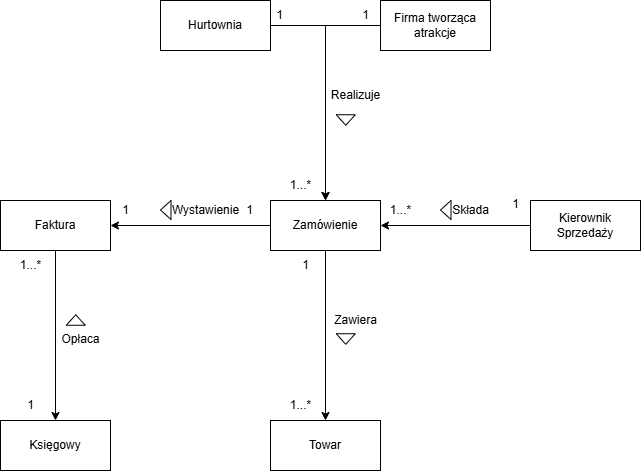

The diagram above was exported from draw.io. Its source (the exported page's mxGraphModel, read from the mxfile embedded in the PNG):
<mxGraphModel dx="1044" dy="561" grid="1" gridSize="10" guides="1" tooltips="1" connect="1" arrows="1" fold="1" page="1" pageScale="1" pageWidth="827" pageHeight="1169" math="0" shadow="0">
  <root>
    <mxCell id="WIyWlLk6GJQsqaUBKTNV-0" />
    <mxCell id="WIyWlLk6GJQsqaUBKTNV-1" parent="WIyWlLk6GJQsqaUBKTNV-0" />
    <mxCell id="qDf-E5wWJ8-BbmTakkGf-38" style="edgeStyle=orthogonalEdgeStyle;rounded=0;orthogonalLoop=1;jettySize=auto;html=1;exitX=1;exitY=0.5;exitDx=0;exitDy=0;entryX=0.5;entryY=0;entryDx=0;entryDy=0;" parent="WIyWlLk6GJQsqaUBKTNV-1" source="qDf-E5wWJ8-BbmTakkGf-2" target="qDf-E5wWJ8-BbmTakkGf-6" edge="1">
      <mxGeometry relative="1" as="geometry" />
    </mxCell>
    <mxCell id="qDf-E5wWJ8-BbmTakkGf-2" value="Hurtownia" style="html=1;whiteSpace=wrap;" parent="WIyWlLk6GJQsqaUBKTNV-1" vertex="1">
      <mxGeometry x="270" y="190" width="110" height="50" as="geometry" />
    </mxCell>
    <mxCell id="qDf-E5wWJ8-BbmTakkGf-7" style="edgeStyle=orthogonalEdgeStyle;rounded=0;orthogonalLoop=1;jettySize=auto;html=1;entryX=1;entryY=0.5;entryDx=0;entryDy=0;" parent="WIyWlLk6GJQsqaUBKTNV-1" source="qDf-E5wWJ8-BbmTakkGf-3" target="qDf-E5wWJ8-BbmTakkGf-6" edge="1">
      <mxGeometry relative="1" as="geometry" />
    </mxCell>
    <mxCell id="qDf-E5wWJ8-BbmTakkGf-3" value="Kierownik Sprzedaży" style="html=1;whiteSpace=wrap;" parent="WIyWlLk6GJQsqaUBKTNV-1" vertex="1">
      <mxGeometry x="640" y="390" width="110" height="50" as="geometry" />
    </mxCell>
    <mxCell id="qDf-E5wWJ8-BbmTakkGf-4" value="Księgowy" style="html=1;whiteSpace=wrap;" parent="WIyWlLk6GJQsqaUBKTNV-1" vertex="1">
      <mxGeometry x="110" y="610" width="110" height="50" as="geometry" />
    </mxCell>
    <mxCell id="qDf-E5wWJ8-BbmTakkGf-10" style="edgeStyle=orthogonalEdgeStyle;rounded=0;orthogonalLoop=1;jettySize=auto;html=1;entryX=0.5;entryY=0;entryDx=0;entryDy=0;" parent="WIyWlLk6GJQsqaUBKTNV-1" source="qDf-E5wWJ8-BbmTakkGf-6" target="qDf-E5wWJ8-BbmTakkGf-9" edge="1">
      <mxGeometry relative="1" as="geometry" />
    </mxCell>
    <mxCell id="qDf-E5wWJ8-BbmTakkGf-13" style="edgeStyle=orthogonalEdgeStyle;rounded=0;orthogonalLoop=1;jettySize=auto;html=1;entryX=1;entryY=0.5;entryDx=0;entryDy=0;" parent="WIyWlLk6GJQsqaUBKTNV-1" source="qDf-E5wWJ8-BbmTakkGf-6" target="qDf-E5wWJ8-BbmTakkGf-11" edge="1">
      <mxGeometry relative="1" as="geometry" />
    </mxCell>
    <mxCell id="qDf-E5wWJ8-BbmTakkGf-6" value="Zamówienie" style="html=1;whiteSpace=wrap;" parent="WIyWlLk6GJQsqaUBKTNV-1" vertex="1">
      <mxGeometry x="380" y="390" width="110" height="50" as="geometry" />
    </mxCell>
    <mxCell id="qDf-E5wWJ8-BbmTakkGf-9" value="Towar" style="html=1;whiteSpace=wrap;" parent="WIyWlLk6GJQsqaUBKTNV-1" vertex="1">
      <mxGeometry x="380" y="610" width="110" height="50" as="geometry" />
    </mxCell>
    <mxCell id="qDf-E5wWJ8-BbmTakkGf-14" style="edgeStyle=orthogonalEdgeStyle;rounded=0;orthogonalLoop=1;jettySize=auto;html=1;" parent="WIyWlLk6GJQsqaUBKTNV-1" source="qDf-E5wWJ8-BbmTakkGf-11" target="qDf-E5wWJ8-BbmTakkGf-4" edge="1">
      <mxGeometry relative="1" as="geometry" />
    </mxCell>
    <mxCell id="qDf-E5wWJ8-BbmTakkGf-11" value="Faktura" style="html=1;whiteSpace=wrap;" parent="WIyWlLk6GJQsqaUBKTNV-1" vertex="1">
      <mxGeometry x="110" y="390" width="110" height="50" as="geometry" />
    </mxCell>
    <mxCell id="qDf-E5wWJ8-BbmTakkGf-15" value="" style="triangle;whiteSpace=wrap;html=1;fillColor=light-dark(#FFFFFF,#FFFFFF);fillStyle=solid;rotation=-180;" parent="WIyWlLk6GJQsqaUBKTNV-1" vertex="1">
      <mxGeometry x="550" y="390" width="10.5" height="19" as="geometry" />
    </mxCell>
    <mxCell id="qDf-E5wWJ8-BbmTakkGf-16" value="" style="triangle;whiteSpace=wrap;html=1;fillColor=light-dark(#FFFFFF,#FFFFFF);fillStyle=solid;rotation=90;" parent="WIyWlLk6GJQsqaUBKTNV-1" vertex="1">
      <mxGeometry x="450" y="300" width="10.5" height="19" as="geometry" />
    </mxCell>
    <mxCell id="qDf-E5wWJ8-BbmTakkGf-17" value="" style="triangle;whiteSpace=wrap;html=1;fillColor=light-dark(#FFFFFF,#FFFFFF);fillStyle=solid;rotation=-90;" parent="WIyWlLk6GJQsqaUBKTNV-1" vertex="1">
      <mxGeometry x="180" y="500" width="10.5" height="19" as="geometry" />
    </mxCell>
    <mxCell id="qDf-E5wWJ8-BbmTakkGf-18" value="" style="triangle;whiteSpace=wrap;html=1;fillColor=light-dark(#FFFFFF,#FFFFFF);fillStyle=solid;rotation=-180;" parent="WIyWlLk6GJQsqaUBKTNV-1" vertex="1">
      <mxGeometry x="270" y="390" width="10.5" height="19" as="geometry" />
    </mxCell>
    <mxCell id="qDf-E5wWJ8-BbmTakkGf-19" value="" style="triangle;whiteSpace=wrap;html=1;fillColor=light-dark(#FFFFFF,#FFFFFF);fillStyle=solid;rotation=90;" parent="WIyWlLk6GJQsqaUBKTNV-1" vertex="1">
      <mxGeometry x="450" y="519" width="10.5" height="19" as="geometry" />
    </mxCell>
    <mxCell id="qDf-E5wWJ8-BbmTakkGf-20" value="1...*" style="text;html=1;align=center;verticalAlign=middle;resizable=0;points=[];autosize=1;strokeColor=none;fillColor=none;" parent="WIyWlLk6GJQsqaUBKTNV-1" vertex="1">
      <mxGeometry x="390" y="360" width="40" height="30" as="geometry" />
    </mxCell>
    <mxCell id="qDf-E5wWJ8-BbmTakkGf-22" value="1" style="text;html=1;align=center;verticalAlign=middle;resizable=0;points=[];autosize=1;strokeColor=none;fillColor=none;" parent="WIyWlLk6GJQsqaUBKTNV-1" vertex="1">
      <mxGeometry x="610" y="379" width="30" height="30" as="geometry" />
    </mxCell>
    <mxCell id="qDf-E5wWJ8-BbmTakkGf-23" value="1...*" style="text;html=1;align=center;verticalAlign=middle;resizable=0;points=[];autosize=1;strokeColor=none;fillColor=none;" parent="WIyWlLk6GJQsqaUBKTNV-1" vertex="1">
      <mxGeometry x="490" y="384.5" width="40" height="30" as="geometry" />
    </mxCell>
    <mxCell id="qDf-E5wWJ8-BbmTakkGf-24" value="1" style="text;html=1;align=center;verticalAlign=middle;resizable=0;points=[];autosize=1;strokeColor=none;fillColor=none;" parent="WIyWlLk6GJQsqaUBKTNV-1" vertex="1">
      <mxGeometry x="374" y="190" width="30" height="30" as="geometry" />
    </mxCell>
    <mxCell id="qDf-E5wWJ8-BbmTakkGf-25" value="1" style="text;html=1;align=center;verticalAlign=middle;resizable=0;points=[];autosize=1;strokeColor=none;fillColor=none;" parent="WIyWlLk6GJQsqaUBKTNV-1" vertex="1">
      <mxGeometry x="400" y="440" width="30" height="30" as="geometry" />
    </mxCell>
    <mxCell id="qDf-E5wWJ8-BbmTakkGf-26" value="1...*" style="text;html=1;align=center;verticalAlign=middle;resizable=0;points=[];autosize=1;strokeColor=none;fillColor=none;" parent="WIyWlLk6GJQsqaUBKTNV-1" vertex="1">
      <mxGeometry x="390" y="580" width="40" height="30" as="geometry" />
    </mxCell>
    <mxCell id="qDf-E5wWJ8-BbmTakkGf-27" value="1" style="text;html=1;align=center;verticalAlign=middle;resizable=0;points=[];autosize=1;strokeColor=none;fillColor=none;" parent="WIyWlLk6GJQsqaUBKTNV-1" vertex="1">
      <mxGeometry x="344" y="384.5" width="30" height="30" as="geometry" />
    </mxCell>
    <mxCell id="qDf-E5wWJ8-BbmTakkGf-28" value="1" style="text;html=1;align=center;verticalAlign=middle;resizable=0;points=[];autosize=1;strokeColor=none;fillColor=none;" parent="WIyWlLk6GJQsqaUBKTNV-1" vertex="1">
      <mxGeometry x="220" y="384.5" width="30" height="30" as="geometry" />
    </mxCell>
    <mxCell id="qDf-E5wWJ8-BbmTakkGf-29" value="1...*" style="text;html=1;align=center;verticalAlign=middle;resizable=0;points=[];autosize=1;strokeColor=none;fillColor=none;" parent="WIyWlLk6GJQsqaUBKTNV-1" vertex="1">
      <mxGeometry x="120" y="440" width="40" height="30" as="geometry" />
    </mxCell>
    <mxCell id="qDf-E5wWJ8-BbmTakkGf-30" value="1" style="text;html=1;align=center;verticalAlign=middle;resizable=0;points=[];autosize=1;strokeColor=none;fillColor=none;" parent="WIyWlLk6GJQsqaUBKTNV-1" vertex="1">
      <mxGeometry x="125" y="580" width="30" height="30" as="geometry" />
    </mxCell>
    <mxCell id="qDf-E5wWJ8-BbmTakkGf-31" value="Realizuje" style="text;html=1;align=center;verticalAlign=middle;resizable=0;points=[];autosize=1;strokeColor=none;fillColor=none;" parent="WIyWlLk6GJQsqaUBKTNV-1" vertex="1">
      <mxGeometry x="430" y="270" width="70" height="30" as="geometry" />
    </mxCell>
    <mxCell id="qDf-E5wWJ8-BbmTakkGf-32" value="Składa" style="text;html=1;align=center;verticalAlign=middle;resizable=0;points=[];autosize=1;strokeColor=none;fillColor=none;" parent="WIyWlLk6GJQsqaUBKTNV-1" vertex="1">
      <mxGeometry x="550" y="384.5" width="60" height="30" as="geometry" />
    </mxCell>
    <mxCell id="qDf-E5wWJ8-BbmTakkGf-33" value="Zawiera" style="text;html=1;align=center;verticalAlign=middle;resizable=0;points=[];autosize=1;strokeColor=none;fillColor=none;" parent="WIyWlLk6GJQsqaUBKTNV-1" vertex="1">
      <mxGeometry x="430" y="494.5" width="70" height="30" as="geometry" />
    </mxCell>
    <mxCell id="qDf-E5wWJ8-BbmTakkGf-34" value="Opłaca" style="text;html=1;align=center;verticalAlign=middle;resizable=0;points=[];autosize=1;strokeColor=none;fillColor=none;" parent="WIyWlLk6GJQsqaUBKTNV-1" vertex="1">
      <mxGeometry x="160" y="513.5" width="60" height="30" as="geometry" />
    </mxCell>
    <mxCell id="qDf-E5wWJ8-BbmTakkGf-35" value="Wystawienie" style="text;html=1;align=center;verticalAlign=middle;resizable=0;points=[];autosize=1;strokeColor=none;fillColor=none;" parent="WIyWlLk6GJQsqaUBKTNV-1" vertex="1">
      <mxGeometry x="270" y="384.5" width="90" height="30" as="geometry" />
    </mxCell>
    <mxCell id="qDf-E5wWJ8-BbmTakkGf-36" value="Firma tworząca atrakcje" style="html=1;whiteSpace=wrap;" parent="WIyWlLk6GJQsqaUBKTNV-1" vertex="1">
      <mxGeometry x="490" y="190" width="110" height="50" as="geometry" />
    </mxCell>
    <mxCell id="qDf-E5wWJ8-BbmTakkGf-40" style="edgeStyle=orthogonalEdgeStyle;rounded=0;orthogonalLoop=1;jettySize=auto;html=1;entryX=0.5;entryY=0;entryDx=0;entryDy=0;entryPerimeter=0;" parent="WIyWlLk6GJQsqaUBKTNV-1" source="qDf-E5wWJ8-BbmTakkGf-36" target="qDf-E5wWJ8-BbmTakkGf-6" edge="1">
      <mxGeometry relative="1" as="geometry">
        <Array as="points">
          <mxPoint x="435" y="215" />
        </Array>
      </mxGeometry>
    </mxCell>
    <mxCell id="qDf-E5wWJ8-BbmTakkGf-41" value="1" style="text;html=1;align=center;verticalAlign=middle;resizable=0;points=[];autosize=1;strokeColor=none;fillColor=none;" parent="WIyWlLk6GJQsqaUBKTNV-1" vertex="1">
      <mxGeometry x="460" y="190" width="30" height="30" as="geometry" />
    </mxCell>
  </root>
</mxGraphModel>